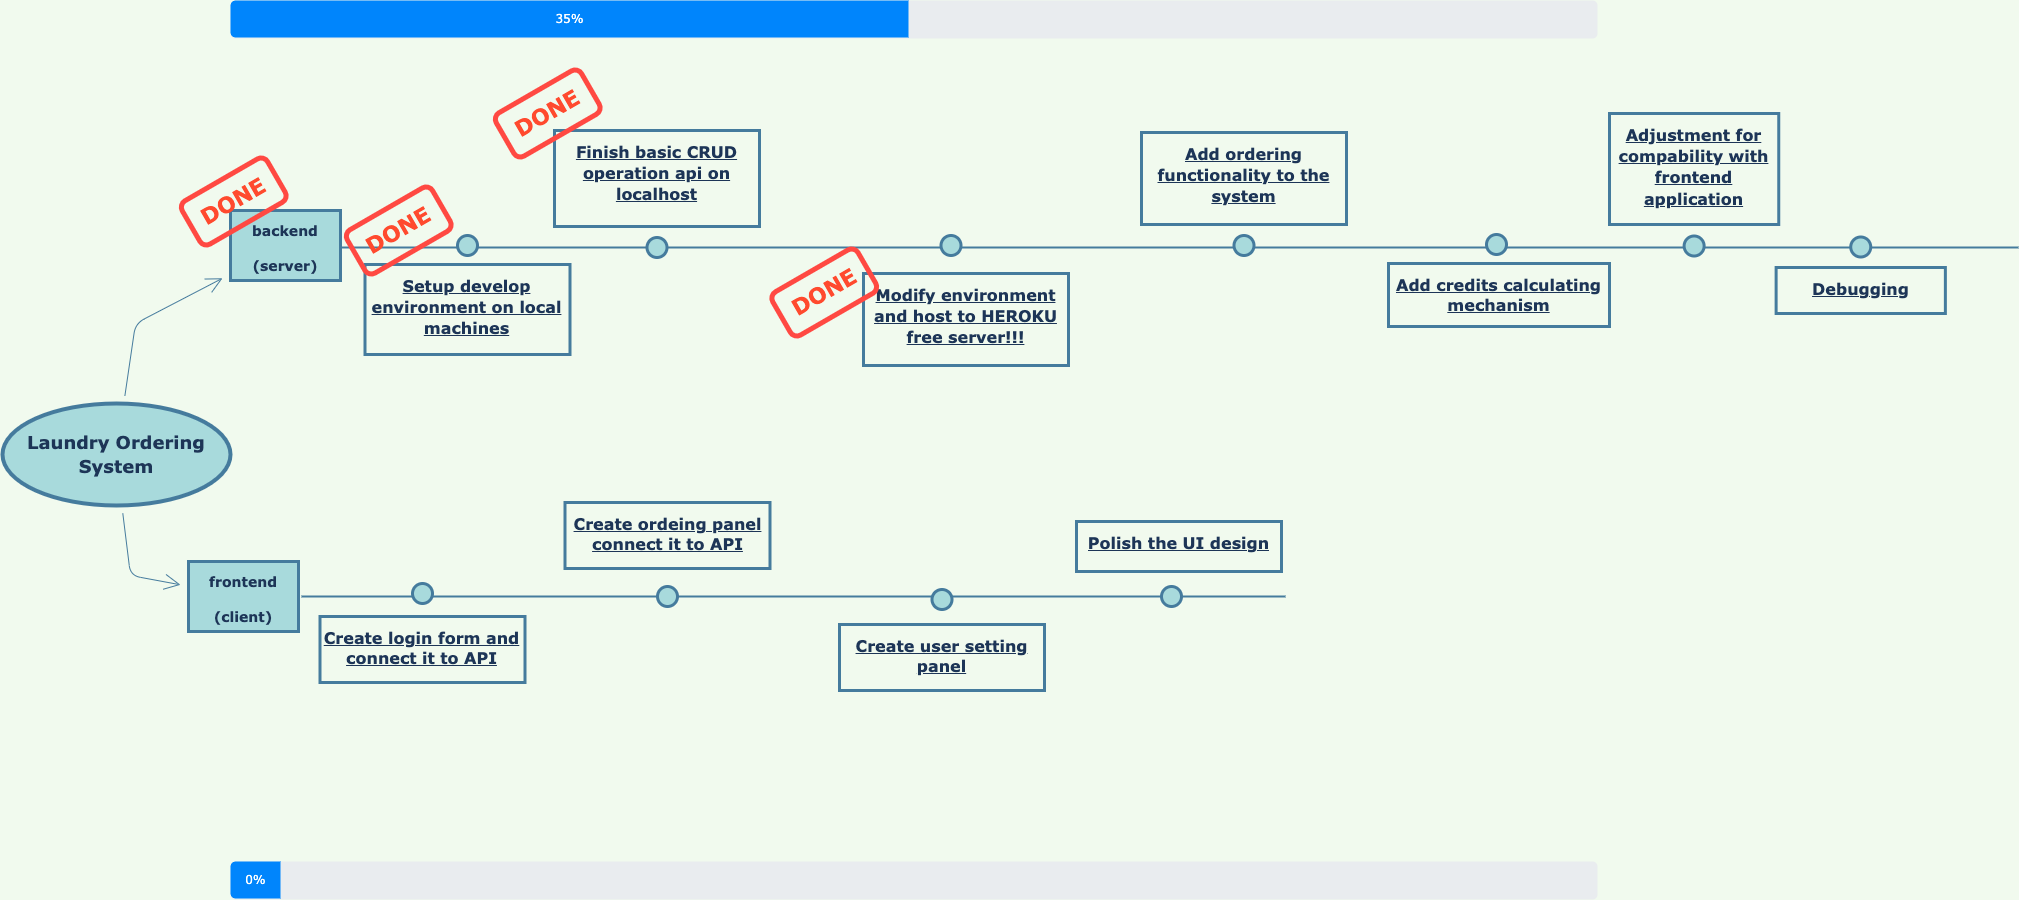

The diagram above was exported from draw.io. Its source (the exported page's mxGraphModel, read from the mxfile embedded in the PNG):
<mxGraphModel dx="2741" dy="996" grid="0" gridSize="10" guides="1" tooltips="1" connect="1" arrows="1" fold="1" page="1" pageScale="1" pageWidth="1390" pageHeight="980" background="#F1FAEE" math="0" shadow="0">
  <root>
    <mxCell id="0" />
    <mxCell id="1" parent="0" />
    <mxCell id="AN6gBRrQmF_m50z0FJ0r-10" style="edgeStyle=none;hachureGap=4;orthogonalLoop=1;jettySize=auto;html=1;fontFamily=Architects Daughter;fontSource=https%3A%2F%2Ffonts.googleapis.com%2Fcss%3Ffamily%3DArchitects%2BDaughter;fontSize=29;endArrow=open;startSize=14;endSize=14;sourcePerimeterSpacing=8;targetPerimeterSpacing=8;labelBackgroundColor=#F1FAEE;strokeColor=#457B9D;fontColor=#1D3557;" parent="1" source="AN6gBRrQmF_m50z0FJ0r-7" target="AN6gBRrQmF_m50z0FJ0r-8" edge="1">
      <mxGeometry relative="1" as="geometry">
        <Array as="points">
          <mxPoint x="-1227" y="610" />
        </Array>
      </mxGeometry>
    </mxCell>
    <mxCell id="AN6gBRrQmF_m50z0FJ0r-12" style="edgeStyle=none;hachureGap=4;orthogonalLoop=1;jettySize=auto;html=1;fontFamily=Architects Daughter;fontSource=https%3A%2F%2Ffonts.googleapis.com%2Fcss%3Ffamily%3DArchitects%2BDaughter;fontSize=29;endArrow=open;startSize=14;endSize=14;sourcePerimeterSpacing=8;targetPerimeterSpacing=8;labelBackgroundColor=#F1FAEE;strokeColor=#457B9D;fontColor=#1D3557;" parent="1" source="AN6gBRrQmF_m50z0FJ0r-7" target="AN6gBRrQmF_m50z0FJ0r-9" edge="1">
      <mxGeometry relative="1" as="geometry">
        <Array as="points">
          <mxPoint x="-1222" y="358" />
        </Array>
      </mxGeometry>
    </mxCell>
    <mxCell id="AN6gBRrQmF_m50z0FJ0r-7" value="&lt;b&gt;&lt;font style=&quot;font-size: 18px&quot; face=&quot;Verdana&quot;&gt;Laundry Ordering System&lt;/font&gt;&lt;/b&gt;" style="ellipse;whiteSpace=wrap;html=1;hachureGap=4;fontFamily=Architects Daughter;fontSource=https%3A%2F%2Ffonts.googleapis.com%2Fcss%3Ffamily%3DArchitects%2BDaughter;fontSize=20;strokeWidth=4;fillColor=#A8DADC;strokeColor=#457B9D;fontColor=#1D3557;" parent="1" vertex="1">
      <mxGeometry x="-1355" y="438" width="228" height="102" as="geometry" />
    </mxCell>
    <mxCell id="AN6gBRrQmF_m50z0FJ0r-8" value="&lt;b&gt;&lt;font style=&quot;font-size: 14px&quot; face=&quot;Verdana&quot;&gt;frontend&lt;br&gt;(client)&lt;/font&gt;&lt;br&gt;&lt;/b&gt;" style="whiteSpace=wrap;html=1;hachureGap=4;fontFamily=Architects Daughter;fontSource=https%3A%2F%2Ffonts.googleapis.com%2Fcss%3Ffamily%3DArchitects%2BDaughter;fontSize=29;strokeWidth=3;fillColor=#A8DADC;strokeColor=#457B9D;fontColor=#1D3557;" parent="1" vertex="1">
      <mxGeometry x="-1169" y="596" width="110" height="70" as="geometry" />
    </mxCell>
    <mxCell id="AN6gBRrQmF_m50z0FJ0r-9" value="&lt;b&gt;&lt;font style=&quot;font-size: 14px ; line-height: 1.2&quot; face=&quot;Verdana&quot;&gt;backend&lt;br&gt;(server)&lt;/font&gt;&lt;br&gt;&lt;/b&gt;" style="whiteSpace=wrap;html=1;hachureGap=4;fontFamily=Architects Daughter;fontSource=https%3A%2F%2Ffonts.googleapis.com%2Fcss%3Ffamily%3DArchitects%2BDaughter;fontSize=29;strokeWidth=3;fillColor=#A8DADC;strokeColor=#457B9D;fontColor=#1D3557;" parent="1" vertex="1">
      <mxGeometry x="-1127" y="245" width="110" height="70" as="geometry" />
    </mxCell>
    <mxCell id="w9-QHFgyYlq7nuUQ8Wyw-26" value="" style="line;strokeWidth=2;html=1;fillColor=none;fontSize=28;labelBackgroundColor=#F1FAEE;strokeColor=#457B9D;fontColor=#1D3557;" parent="1" vertex="1">
      <mxGeometry x="-1018" y="277" width="1679" height="10" as="geometry" />
    </mxCell>
    <mxCell id="w9-QHFgyYlq7nuUQ8Wyw-31" value="" style="ellipse;whiteSpace=wrap;html=1;fontSize=28;strokeWidth=3;fillColor=#A8DADC;strokeColor=#457B9D;fontColor=#1D3557;" parent="1" vertex="1">
      <mxGeometry x="-900" y="270" width="20" height="20" as="geometry" />
    </mxCell>
    <mxCell id="w9-QHFgyYlq7nuUQ8Wyw-32" value="" style="ellipse;whiteSpace=wrap;html=1;fontSize=28;strokeWidth=3;fillColor=#A8DADC;strokeColor=#457B9D;fontColor=#1D3557;" parent="1" vertex="1">
      <mxGeometry x="-710.5" y="272" width="20" height="20" as="geometry" />
    </mxCell>
    <mxCell id="w9-QHFgyYlq7nuUQ8Wyw-33" value="" style="ellipse;whiteSpace=wrap;html=1;fontSize=28;strokeWidth=3;fillColor=#A8DADC;strokeColor=#457B9D;fontColor=#1D3557;" parent="1" vertex="1">
      <mxGeometry x="-416.5" y="270" width="20" height="20" as="geometry" />
    </mxCell>
    <mxCell id="w9-QHFgyYlq7nuUQ8Wyw-34" value="" style="ellipse;whiteSpace=wrap;html=1;fontSize=28;strokeWidth=3;fillColor=#A8DADC;strokeColor=#457B9D;fontColor=#1D3557;" parent="1" vertex="1">
      <mxGeometry x="-123.5" y="270" width="20" height="20" as="geometry" />
    </mxCell>
    <mxCell id="w9-QHFgyYlq7nuUQ8Wyw-35" value="&lt;p style=&quot;line-height: 1.1&quot;&gt;&lt;/p&gt;&lt;p&gt;&lt;u style=&quot;font-size: x-small&quot;&gt;&lt;b style=&quot;font-size: 16px&quot;&gt;&lt;font data-font-src=&quot;https://fonts.googleapis.com/css?family=Architects+Daughter&quot; face=&quot;Verdana&quot;&gt;Setup develop environment on local machines&lt;/font&gt;&lt;/b&gt;&lt;/u&gt;&lt;/p&gt;&lt;p&gt;&lt;/p&gt;&lt;p&gt;&lt;/p&gt;&lt;p&gt;&lt;/p&gt;" style="text;html=1;spacing=5;spacingTop=-11;whiteSpace=wrap;overflow=hidden;strokeColor=#457B9D;strokeWidth=3;fontSize=13;align=center;fontColor=#1D3557;" parent="1" vertex="1">
      <mxGeometry x="-992.5" y="299" width="205" height="90" as="geometry" />
    </mxCell>
    <mxCell id="w9-QHFgyYlq7nuUQ8Wyw-41" value="&lt;p style=&quot;line-height: 1.1&quot;&gt;&lt;/p&gt;&lt;p&gt;&lt;span style=&quot;font-size: 16px&quot;&gt;&lt;b&gt;&lt;u&gt;&lt;font data-font-src=&quot;https://fonts.googleapis.com/css?family=Architects+Daughter&quot; face=&quot;Verdana&quot;&gt;Finish basic CRUD operation api on localhost&lt;/font&gt;&lt;/u&gt;&lt;/b&gt;&lt;/span&gt;&lt;/p&gt;&lt;p&gt;&lt;/p&gt;&lt;p&gt;&lt;/p&gt;&lt;p&gt;&lt;/p&gt;" style="text;html=1;spacing=5;spacingTop=-11;whiteSpace=wrap;overflow=hidden;strokeColor=#457B9D;strokeWidth=3;fontSize=13;align=center;fontColor=#1D3557;" parent="1" vertex="1">
      <mxGeometry x="-803" y="165" width="205" height="96" as="geometry" />
    </mxCell>
    <mxCell id="w9-QHFgyYlq7nuUQ8Wyw-44" value="&lt;p style=&quot;line-height: 1.1&quot;&gt;&lt;/p&gt;&lt;p&gt;&lt;span style=&quot;font-size: 16px&quot;&gt;&lt;b&gt;&lt;u&gt;&lt;font data-font-src=&quot;https://fonts.googleapis.com/css?family=Architects+Daughter&quot; face=&quot;Verdana&quot;&gt;Modify environment and host to HEROKU free server!!!&lt;/font&gt;&lt;/u&gt;&lt;/b&gt;&lt;/span&gt;&lt;/p&gt;&lt;p&gt;&lt;/p&gt;&lt;p&gt;&lt;/p&gt;&lt;p&gt;&lt;/p&gt;" style="text;html=1;spacing=5;spacingTop=-11;whiteSpace=wrap;overflow=hidden;strokeColor=#457B9D;strokeWidth=3;fontSize=13;align=center;fontColor=#1D3557;" parent="1" vertex="1">
      <mxGeometry x="-494" y="308" width="205" height="92" as="geometry" />
    </mxCell>
    <mxCell id="w9-QHFgyYlq7nuUQ8Wyw-46" value="&lt;p style=&quot;line-height: 1.1&quot;&gt;&lt;/p&gt;&lt;p&gt;&lt;span style=&quot;font-size: 16px&quot;&gt;&lt;b&gt;&lt;u&gt;&lt;font face=&quot;Verdana&quot;&gt;Add ordering functionality to the system&lt;/font&gt;&lt;/u&gt;&lt;/b&gt;&lt;/span&gt;&lt;/p&gt;&lt;p&gt;&lt;/p&gt;&lt;p&gt;&lt;/p&gt;&lt;p&gt;&lt;/p&gt;" style="text;html=1;spacing=5;spacingTop=-11;whiteSpace=wrap;overflow=hidden;strokeColor=#457B9D;strokeWidth=3;fontSize=13;align=center;fontColor=#1D3557;" parent="1" vertex="1">
      <mxGeometry x="-216" y="167" width="205" height="92" as="geometry" />
    </mxCell>
    <mxCell id="w9-QHFgyYlq7nuUQ8Wyw-47" value="" style="ellipse;whiteSpace=wrap;html=1;fontSize=28;strokeWidth=3;fillColor=#A8DADC;strokeColor=#457B9D;fontColor=#1D3557;" parent="1" vertex="1">
      <mxGeometry x="326.62" y="270.5" width="20" height="20" as="geometry" />
    </mxCell>
    <mxCell id="w9-QHFgyYlq7nuUQ8Wyw-48" value="&lt;p style=&quot;line-height: 1.1&quot;&gt;&lt;/p&gt;&lt;p&gt;&lt;span style=&quot;font-size: 16px&quot;&gt;&lt;b&gt;&lt;u&gt;&lt;font face=&quot;Verdana&quot;&gt;Adjustment for compability with frontend application&lt;/font&gt;&lt;/u&gt;&lt;/b&gt;&lt;/span&gt;&lt;/p&gt;&lt;p&gt;&lt;/p&gt;&lt;p&gt;&lt;/p&gt;&lt;p&gt;&lt;/p&gt;" style="text;html=1;spacing=5;spacingTop=-11;whiteSpace=wrap;overflow=hidden;strokeColor=#457B9D;strokeWidth=3;fontSize=13;align=center;fontColor=#1D3557;" parent="1" vertex="1">
      <mxGeometry x="252" y="148" width="169.25" height="111" as="geometry" />
    </mxCell>
    <mxCell id="w9-QHFgyYlq7nuUQ8Wyw-52" value="&lt;p style=&quot;line-height: 1.1&quot;&gt;&lt;/p&gt;&lt;p&gt;&lt;span style=&quot;font-size: 16px&quot;&gt;&lt;b&gt;&lt;u&gt;&lt;font face=&quot;Verdana&quot;&gt;Debugging&lt;/font&gt;&lt;/u&gt;&lt;/b&gt;&lt;/span&gt;&lt;/p&gt;&lt;p&gt;&lt;/p&gt;&lt;p&gt;&lt;/p&gt;&lt;p&gt;&lt;/p&gt;" style="text;html=1;spacing=5;spacingTop=-11;whiteSpace=wrap;overflow=hidden;strokeColor=#457B9D;strokeWidth=3;fontSize=13;align=center;fontColor=#1D3557;" parent="1" vertex="1">
      <mxGeometry x="418.62" y="302" width="169.25" height="46" as="geometry" />
    </mxCell>
    <mxCell id="w9-QHFgyYlq7nuUQ8Wyw-53" value="" style="ellipse;whiteSpace=wrap;html=1;fontSize=28;strokeWidth=3;fillColor=#A8DADC;strokeColor=#457B9D;fontColor=#1D3557;" parent="1" vertex="1">
      <mxGeometry x="493.24" y="271.5" width="20" height="20" as="geometry" />
    </mxCell>
    <mxCell id="w9-QHFgyYlq7nuUQ8Wyw-66" value="" style="html=1;shadow=0;dashed=0;shape=mxgraph.bootstrap.rrect;rSize=5;fillColor=#E9ECEF;strokeColor=none;fontFamily=Verdana;" parent="1" vertex="1">
      <mxGeometry x="-1127" y="35" width="1367" height="38" as="geometry" />
    </mxCell>
    <mxCell id="w9-QHFgyYlq7nuUQ8Wyw-67" value="35%" style="html=1;shadow=0;dashed=0;shape=mxgraph.bootstrap.leftButton;rSize=5;fillColor=#0085FC;strokeColor=none;fontColor=#ffffff;resizeHeight=1;fontFamily=Verdana;" parent="w9-QHFgyYlq7nuUQ8Wyw-66" vertex="1">
      <mxGeometry width="678" height="37" relative="1" as="geometry" />
    </mxCell>
    <mxCell id="w9-QHFgyYlq7nuUQ8Wyw-82" value="&lt;font color=&quot;#ff4a2e&quot; style=&quot;font-size: 22px&quot;&gt;&lt;b&gt;DONE&lt;br&gt;&lt;/b&gt;&lt;/font&gt;" style="rounded=1;whiteSpace=wrap;html=1;labelBackgroundColor=none;fontFamily=Verdana;fillColor=none;rotation=-30;strokeColor=#FF4942;strokeWidth=5;" parent="1" vertex="1">
      <mxGeometry x="-1173" y="211" width="98.47" height="50" as="geometry" />
    </mxCell>
    <mxCell id="w9-QHFgyYlq7nuUQ8Wyw-87" value="&lt;font color=&quot;#ff4a2e&quot; style=&quot;font-size: 22px&quot;&gt;&lt;b&gt;DONE&lt;br&gt;&lt;/b&gt;&lt;/font&gt;" style="rounded=1;whiteSpace=wrap;html=1;labelBackgroundColor=none;fontFamily=Verdana;fillColor=none;rotation=-30;strokeColor=#FF4942;strokeWidth=5;" parent="1" vertex="1">
      <mxGeometry x="-1008" y="240" width="98.47" height="50" as="geometry" />
    </mxCell>
    <mxCell id="w9-QHFgyYlq7nuUQ8Wyw-89" value="&lt;font color=&quot;#ff4a2e&quot; style=&quot;font-size: 22px&quot;&gt;&lt;b&gt;DONE&lt;br&gt;&lt;/b&gt;&lt;/font&gt;" style="rounded=1;whiteSpace=wrap;html=1;labelBackgroundColor=none;fontFamily=Verdana;fillColor=none;rotation=-30;strokeColor=#FF4942;strokeWidth=5;" parent="1" vertex="1">
      <mxGeometry x="-859" y="123" width="98.47" height="50" as="geometry" />
    </mxCell>
    <mxCell id="w9-QHFgyYlq7nuUQ8Wyw-90" value="&lt;font color=&quot;#ff4a2e&quot; style=&quot;font-size: 22px&quot;&gt;&lt;b&gt;DONE&lt;br&gt;&lt;/b&gt;&lt;/font&gt;" style="rounded=1;whiteSpace=wrap;html=1;labelBackgroundColor=none;fontFamily=Verdana;fillColor=none;rotation=-30;strokeColor=#FF4942;strokeWidth=5;" parent="1" vertex="1">
      <mxGeometry x="-582.5" y="302" width="98.47" height="50" as="geometry" />
    </mxCell>
    <mxCell id="w9-QHFgyYlq7nuUQ8Wyw-91" value="" style="html=1;shadow=0;dashed=0;shape=mxgraph.bootstrap.rrect;rSize=5;fillColor=#E9ECEF;strokeColor=none;fontFamily=Verdana;" parent="1" vertex="1">
      <mxGeometry x="-1127" y="896" width="1367" height="38" as="geometry" />
    </mxCell>
    <mxCell id="w9-QHFgyYlq7nuUQ8Wyw-92" value="0%" style="html=1;shadow=0;dashed=0;shape=mxgraph.bootstrap.leftButton;rSize=5;fillColor=#0085FC;strokeColor=none;fontColor=#ffffff;resizeHeight=1;fontFamily=Verdana;" parent="w9-QHFgyYlq7nuUQ8Wyw-91" vertex="1">
      <mxGeometry width="50" height="37" relative="1" as="geometry" />
    </mxCell>
    <mxCell id="w9-QHFgyYlq7nuUQ8Wyw-95" value="" style="line;strokeWidth=2;html=1;fillColor=none;fontSize=28;labelBackgroundColor=#F1FAEE;strokeColor=#457B9D;fontColor=#1D3557;" parent="1" vertex="1">
      <mxGeometry x="-1056" y="626" width="984" height="10" as="geometry" />
    </mxCell>
    <mxCell id="w9-QHFgyYlq7nuUQ8Wyw-96" value="" style="ellipse;whiteSpace=wrap;html=1;fontSize=28;strokeWidth=3;fillColor=#A8DADC;strokeColor=#457B9D;fontColor=#1D3557;" parent="1" vertex="1">
      <mxGeometry x="-945" y="618" width="20" height="20" as="geometry" />
    </mxCell>
    <mxCell id="w9-QHFgyYlq7nuUQ8Wyw-97" value="&lt;p style=&quot;line-height: 1.1&quot;&gt;&lt;/p&gt;&lt;p&gt;&lt;font face=&quot;Verdana&quot;&gt;&lt;span style=&quot;font-size: 16px&quot;&gt;&lt;b&gt;&lt;u&gt;Create login form and connect it to API&lt;/u&gt;&lt;/b&gt;&lt;/span&gt;&lt;/font&gt;&lt;/p&gt;&lt;p&gt;&lt;/p&gt;&lt;p&gt;&lt;/p&gt;&lt;p&gt;&lt;/p&gt;" style="text;html=1;spacing=5;spacingTop=-11;whiteSpace=wrap;overflow=hidden;strokeColor=#457B9D;strokeWidth=3;fontSize=13;align=center;fontColor=#1D3557;" parent="1" vertex="1">
      <mxGeometry x="-1037.5" y="651" width="205" height="66" as="geometry" />
    </mxCell>
    <mxCell id="w9-QHFgyYlq7nuUQ8Wyw-100" value="" style="ellipse;whiteSpace=wrap;html=1;fontSize=28;strokeWidth=3;fillColor=#A8DADC;strokeColor=#457B9D;fontColor=#1D3557;" parent="1" vertex="1">
      <mxGeometry x="129" y="269" width="20" height="20" as="geometry" />
    </mxCell>
    <mxCell id="w9-QHFgyYlq7nuUQ8Wyw-101" value="&lt;p style=&quot;line-height: 1.1&quot;&gt;&lt;/p&gt;&lt;p&gt;&lt;font face=&quot;Verdana&quot;&gt;&lt;span style=&quot;font-size: 16px&quot;&gt;&lt;b&gt;&lt;u&gt;Add credits calculating mechanism&lt;/u&gt;&lt;/b&gt;&lt;/span&gt;&lt;/font&gt;&lt;/p&gt;&lt;br&gt;&lt;p&gt;&lt;/p&gt;&lt;p&gt;&lt;/p&gt;&lt;p&gt;&lt;/p&gt;" style="text;html=1;spacing=5;spacingTop=-11;whiteSpace=wrap;overflow=hidden;strokeColor=#457B9D;strokeWidth=3;fontSize=13;align=center;fontColor=#1D3557;" parent="1" vertex="1">
      <mxGeometry x="31" y="298" width="221" height="63" as="geometry" />
    </mxCell>
    <mxCell id="w9-QHFgyYlq7nuUQ8Wyw-102" value="" style="ellipse;whiteSpace=wrap;html=1;fontSize=28;strokeWidth=3;fillColor=#A8DADC;strokeColor=#457B9D;fontColor=#1D3557;" parent="1" vertex="1">
      <mxGeometry x="-700" y="621" width="20" height="20" as="geometry" />
    </mxCell>
    <mxCell id="Hn8Lprvniizt0t8pQWe5-11" value="&lt;p style=&quot;line-height: 1.1&quot;&gt;&lt;/p&gt;&lt;p&gt;&lt;font face=&quot;Verdana&quot;&gt;&lt;span style=&quot;font-size: 16px&quot;&gt;&lt;b&gt;&lt;u&gt;Create ordeing panel connect it to API&lt;/u&gt;&lt;/b&gt;&lt;/span&gt;&lt;/font&gt;&lt;/p&gt;&lt;p&gt;&lt;/p&gt;&lt;p&gt;&lt;/p&gt;&lt;p&gt;&lt;/p&gt;" style="text;html=1;spacing=5;spacingTop=-11;whiteSpace=wrap;overflow=hidden;strokeColor=#457B9D;strokeWidth=3;fontSize=13;align=center;fontColor=#1D3557;" parent="1" vertex="1">
      <mxGeometry x="-792.5" y="537" width="205" height="66" as="geometry" />
    </mxCell>
    <mxCell id="Hn8Lprvniizt0t8pQWe5-14" value="" style="ellipse;whiteSpace=wrap;html=1;fontSize=28;strokeWidth=3;fillColor=#A8DADC;strokeColor=#457B9D;fontColor=#1D3557;" parent="1" vertex="1">
      <mxGeometry x="-425.5" y="624" width="20" height="20" as="geometry" />
    </mxCell>
    <mxCell id="Hn8Lprvniizt0t8pQWe5-15" value="&lt;p style=&quot;line-height: 1.1&quot;&gt;&lt;/p&gt;&lt;p&gt;&lt;font face=&quot;Verdana&quot;&gt;&lt;span style=&quot;font-size: 16px&quot;&gt;&lt;b&gt;&lt;u&gt;Create user setting panel&lt;/u&gt;&lt;/b&gt;&lt;/span&gt;&lt;/font&gt;&lt;/p&gt;&lt;p&gt;&lt;/p&gt;&lt;p&gt;&lt;/p&gt;&lt;p&gt;&lt;/p&gt;" style="text;html=1;spacing=5;spacingTop=-11;whiteSpace=wrap;overflow=hidden;strokeColor=#457B9D;strokeWidth=3;fontSize=13;align=center;fontColor=#1D3557;" parent="1" vertex="1">
      <mxGeometry x="-518" y="659" width="205" height="66" as="geometry" />
    </mxCell>
    <mxCell id="Hn8Lprvniizt0t8pQWe5-16" value="&lt;p style=&quot;line-height: 1.1&quot;&gt;&lt;/p&gt;&lt;p&gt;&lt;font face=&quot;Verdana&quot;&gt;&lt;span style=&quot;font-size: 16px&quot;&gt;&lt;b&gt;&lt;u&gt;Polish the UI design&lt;/u&gt;&lt;/b&gt;&lt;/span&gt;&lt;/font&gt;&lt;/p&gt;&lt;p&gt;&lt;/p&gt;&lt;p&gt;&lt;/p&gt;&lt;p&gt;&lt;/p&gt;" style="text;html=1;spacing=5;spacingTop=-11;whiteSpace=wrap;overflow=hidden;strokeColor=#457B9D;strokeWidth=3;fontSize=13;align=center;fontColor=#1D3557;" parent="1" vertex="1">
      <mxGeometry x="-281" y="556" width="205" height="50" as="geometry" />
    </mxCell>
    <mxCell id="Hn8Lprvniizt0t8pQWe5-17" value="" style="ellipse;whiteSpace=wrap;html=1;fontSize=28;strokeWidth=3;fillColor=#A8DADC;strokeColor=#457B9D;fontColor=#1D3557;" parent="1" vertex="1">
      <mxGeometry x="-196" y="621" width="20" height="20" as="geometry" />
    </mxCell>
  </root>
</mxGraphModel>